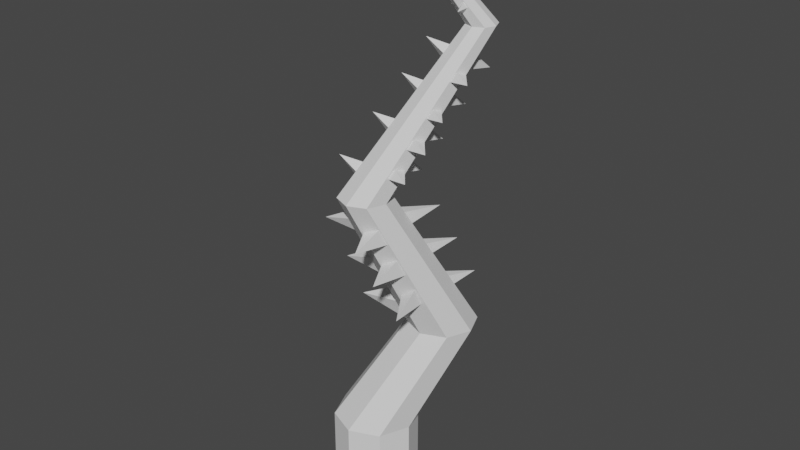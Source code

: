 # Source: bramble.blend  (saved by Blender 3.0.42; exported with 4.5.12 LTS)
import bpy
from mathutils import Matrix  # noqa: F401  (used for matrix-valued properties, if any)

bpy.ops.wm.read_factory_settings(use_empty=True)
scene = bpy.context.scene
scene.name = 'Scene'

# ---- collections
col_collection = bpy.data.collections.new('Collection'); scene.collection.children.link(col_collection)

# ---- world
world_world = bpy.data.worlds.new('World'); scene.world = world_world
world_world.use_nodes = True; world_world.node_tree.nodes.clear()
_N = world_world.node_tree.nodes; _L = world_world.node_tree.links
n0 = _N.new('ShaderNodeOutputWorld'); n0.name = 'World Output'; n0.location = (300, 300)
n1 = _N.new('ShaderNodeBackground'); n1.name = 'Background'; n1.location = (10, 300)
n1.inputs[0].default_value = (0.05088, 0.05088, 0.05088, 1.0)
_L.new(n1.outputs[0], n0.inputs[0])
n0.is_active_output = True
world_world.color = (0.05088, 0.05088, 0.05088)
world_world.use_sun_shadow = False
world_world.sun_shadow_jitter_overblur = 0.0

# ---- meshes
me_cylinder = bpy.data.meshes.new('Cylinder')
me_cylinder.from_pydata([(0.0, 1.0, -1.0), (0.0, 1.0, 1.0), (0.7071, 0.7071, -1.0), (0.7071, 0.7071, 1.0), (1.0, -4.371e-08, -1.0), (1.0, -4.371e-08, 1.0), (0.7071, -0.7071, -1.0), (0.7071, -0.7071, 1.0), (-8.742e-08, -1.0, -1.0), (-8.742e-08, -1.0, 1.0), (-0.7071, -0.7071, -1.0), (-0.7071, -0.7071, 1.0), (-1.0, 1.192e-08, -1.0), (-1.0, 1.192e-08, 1.0), (-0.7071, 0.7071, -1.0), (-0.7071, 0.7071, 1.0), (1.635, 1.71, 3.464), (1.056, 1.95, 3.464), (1.875, 1.131, 3.464), (1.635, 0.552, 3.464), (1.056, 0.3122, 3.464), (0.4775, 0.552, 3.464), (0.2377, 1.131, 3.464), (0.4775, 1.71, 3.464), (0.7061, -0.2012, 6.998), (0.2874, -0.02779, 6.998), (0.8795, -0.62, 6.998), (0.7061, -1.039, 6.998), (0.2874, -1.212, 6.998), (-0.1314, -1.039, 6.998), (-0.3048, -0.62, 6.998), (-0.1314, -0.2012, 6.998), (1.945, 1.646, 10.54), (1.702, 1.747, 10.54), (2.045, 1.404, 10.54), (1.945, 1.161, 10.54), (1.702, 1.06, 10.54), (1.46, 1.161, 10.54), (1.359, 1.404, 10.54), (1.46, 1.646, 10.54), (0.4256, 0.1704, 12.98), (0.3411, 0.234, 13.03), (0.4492, 0.05384, 12.97), (0.3982, -0.04745, 13.0), (0.3024, -0.07414, 13.07), (0.2179, -0.01058, 13.13), (0.1943, 0.106, 13.14), (0.2453, 0.2073, 13.1), (0.6197, 0.2906, 4.104), (0.5283, 0.5143, 3.535), (0.3049, 1.047, 3.755), (0.3963, 0.8231, 4.323), (-0.6021, 0.2697, 3.928), (0.3791, -0.2254, 5.371), (0.3146, -0.04696, 4.875), (-0.647, -0.1978, 5.087), (0.1033, 0.4443, 4.95), (0.1678, 0.2658, 5.446), (0.4059, -0.7814, 6.554), (0.33, -0.5508, 6.05), (-0.7375, -0.7552, 6.244), (0.01949, -0.05321, 6.106), (0.0954, -0.2838, 6.61), (0.4876, -0.5787, 5.958), (0.396, -0.6912, 6.387), (0.7501, -1.472, 6.133), (0.8358, -0.7065, 6.495), (0.9274, -0.5939, 6.066), (0.6848, -0.2788, 5.065), (0.6075, -0.4067, 5.498), (0.9577, -1.16, 5.296), (1.035, -0.3937, 5.678), (1.113, -0.2657, 5.246), (0.8524, 0.1898, 4.244), (0.7952, 0.0182, 4.666), (1.255, -0.7558, 4.377), (1.227, -0.07264, 4.863), (1.284, 0.099, 4.441), (0.6703, -0.1802, 6.526), (0.3729, 0.1649, 6.477), (1.238, 0.7336, 6.594), (0.486, 0.4197, 6.083), (0.7834, 0.0746, 6.132), (0.8746, 0.3769, 5.617), (0.5982, 0.6537, 5.579), (1.395, 1.167, 5.684), (0.7025, 0.8887, 5.216), (0.9719, 0.5961, 5.278), (1.096, 0.8568, 4.674), (0.8426, 1.151, 4.632), (1.579, 1.615, 4.725), (0.9392, 1.369, 4.295), (1.193, 1.074, 4.338), (0.2773, -0.4608, 7.689), (0.1557, -0.6163, 7.444), (-0.3297, -0.703, 7.822), (-0.1146, -0.4576, 7.335), (0.007036, -0.3021, 7.58), (0.713, 0.0585, 8.604), (0.6066, -0.09805, 8.38), (0.1227, -0.1474, 8.715), (0.3676, 0.05144, 8.254), (0.474, 0.208, 8.478), (1.008, 0.5424, 9.378), (0.9196, 0.4124, 9.192), (0.4835, 0.3474, 9.509), (0.7212, 0.5365, 9.087), (0.8095, 0.6664, 9.273), (1.419, 0.991, 10.08), (1.313, 0.8344, 9.859), (0.7877, 0.7561, 10.24), (1.074, 0.9839, 9.733), (1.18, 1.14, 9.957), (1.608, 1.18, 9.605), (1.653, 1.284, 9.813), (1.71, 1.724, 9.526), (1.468, 1.442, 9.868), (1.423, 1.338, 9.66), (1.277, 0.6377, 8.866), (1.333, 0.77, 9.13), (1.407, 1.328, 8.766), (1.099, 0.9705, 9.2), (1.042, 0.8382, 8.936), (1.024, 0.3746, 8.116), (1.07, 0.482, 8.331), (1.129, 0.9351, 8.035), (0.8791, 0.6448, 8.387), (0.8333, 0.5373, 8.173), (0.7656, 0.03382, 7.446), (0.8115, 0.1413, 7.66), (0.871, 0.5944, 7.364), (0.6209, 0.304, 7.717), (0.5751, 0.1966, 7.502), (1.042, -0.2246, 7.71), (0.9769, -0.3638, 7.499), (1.438, -0.692, 7.638), (0.8896, -0.6127, 7.577), (0.9549, -0.4735, 7.788), (1.452, 0.4418, 8.899), (1.395, 0.3203, 8.715), (1.797, 0.03401, 8.836), (1.319, 0.1032, 8.783), (1.376, 0.2246, 8.967), (1.668, 0.9335, 9.626), (1.603, 0.7943, 9.415), (2.064, 0.4661, 9.554), (1.515, 0.5454, 9.493), (1.581, 0.6846, 9.704), (1.277, 0.1205, 8.303), (1.211, -0.01866, 8.092), (1.672, -0.3468, 8.23), (1.124, -0.2675, 8.17), (1.189, -0.1283, 8.38), (1.563, 0.958, 10.82), (1.492, 0.9237, 10.94), (1.648, 0.6433, 10.92), (1.59, 0.9129, 11.06), (1.661, 0.9471, 10.94), (1.179, 0.7101, 11.46), (1.108, 0.6758, 11.58), (1.265, 0.3954, 11.56), (1.206, 0.665, 11.7), (1.277, 0.6992, 11.58), (0.8358, 0.5237, 12.03), (0.7647, 0.4894, 12.15), (0.9216, 0.209, 12.13), (0.8631, 0.4786, 12.26), (0.9342, 0.5128, 12.14), (0.5614, 0.1709, 12.6), (0.53, 0.1524, 12.66), (0.6014, 0.0245, 12.64), (0.5763, 0.1447, 12.71), (0.6076, 0.1632, 12.66), (1.148, 0.9517, 11.37), (1.202, 0.8941, 11.26), (0.9193, 0.8578, 11.17), (1.179, 0.9754, 11.15), (1.125, 1.033, 11.26), (0.8666, 0.6846, 11.96), (0.9181, 0.6304, 11.86), (0.6517, 0.5962, 11.78), (0.8966, 0.7068, 11.76), (0.8451, 0.761, 11.86), (0.5583, 0.4017, 12.49), (0.5883, 0.3702, 12.43), (0.4333, 0.3503, 12.38), (0.5758, 0.4146, 12.37), (0.5458, 0.4462, 12.43), (1.434, 1.105, 11.3), (1.324, 1.099, 11.38), (1.453, 1.323, 11.53), (1.248, 1.216, 11.36), (1.357, 1.222, 11.29), (1.025, 0.7887, 12.0), (0.965, 0.7856, 12.05), (1.035, 0.9083, 12.13), (0.923, 0.8497, 12.04), (0.9828, 0.8529, 11.99), (0.6513, 0.3739, 12.58), (0.5915, 0.3707, 12.63), (0.6618, 0.4935, 12.71), (0.5496, 0.4349, 12.62), (0.6093, 0.4381, 12.57)], [], [(0, 1, 3, 2), (2, 3, 5, 4), (4, 5, 7, 6), (6, 7, 9, 8), (8, 9, 11, 10), (10, 11, 13, 12), (5, 3, 16, 18), (12, 13, 15, 14), (14, 15, 1, 0), (0, 2, 4, 6, 8, 10, 12, 14), (23, 22, 30, 31), (11, 9, 20, 21), (1, 15, 23, 17), (3, 1, 17, 16), (7, 5, 18, 19), (13, 11, 21, 22), (9, 7, 19, 20), (15, 13, 22, 23), (29, 28, 36, 37), (21, 20, 28, 29), (19, 18, 26, 27), (16, 17, 25, 24), (17, 23, 31, 25), (22, 21, 29, 30), (20, 19, 27, 28), (18, 16, 24, 26), (39, 38, 46, 47), (27, 26, 34, 35), (24, 25, 33, 32), (25, 31, 39, 33), (30, 29, 37, 38), (28, 27, 35, 36), (26, 24, 32, 34), (31, 30, 38, 39), (40, 41, 47, 46, 45, 44, 43, 42), (37, 36, 44, 45), (35, 34, 42, 43), (32, 33, 41, 40), (33, 39, 47, 41), (38, 37, 45, 46), (36, 35, 43, 44), (34, 32, 40, 42), (48, 52, 49), (49, 52, 50), (48, 49, 50, 51), (50, 52, 51), (51, 52, 48), (53, 55, 54), (54, 55, 56), (53, 54, 56, 57), (56, 55, 57), (57, 55, 53), (58, 59, 60), (59, 61, 60), (58, 62, 61, 59), (61, 62, 60), (62, 58, 60), (63, 64, 65), (64, 66, 65), (63, 67, 66, 64), (66, 67, 65), (67, 63, 65), (68, 69, 70), (69, 71, 70), (68, 72, 71, 69), (71, 72, 70), (72, 68, 70), (73, 75, 74), (74, 75, 76), (73, 74, 76, 77), (76, 75, 77), (77, 75, 73), (78, 80, 79), (79, 80, 81), (78, 79, 81, 82), (81, 80, 82), (82, 80, 78), (83, 85, 84), (84, 85, 86), (83, 84, 86, 87), (86, 85, 87), (87, 85, 83), (88, 89, 90), (89, 91, 90), (88, 92, 91, 89), (91, 92, 90), (92, 88, 90), (93, 94, 95), (94, 96, 95), (93, 97, 96, 94), (96, 97, 95), (97, 93, 95), (98, 99, 100), (99, 101, 100), (98, 102, 101, 99), (101, 102, 100), (102, 98, 100), (103, 104, 105), (104, 106, 105), (103, 107, 106, 104), (106, 107, 105), (107, 103, 105), (108, 110, 109), (109, 110, 111), (108, 109, 111, 112), (111, 110, 112), (112, 110, 108), (113, 114, 115), (114, 116, 115), (113, 117, 116, 114), (116, 117, 115), (117, 113, 115), (118, 119, 120), (119, 121, 120), (118, 122, 121, 119), (121, 122, 120), (122, 118, 120), (123, 124, 125), (124, 126, 125), (123, 127, 126, 124), (126, 127, 125), (127, 123, 125), (128, 129, 130), (129, 131, 130), (128, 132, 131, 129), (131, 132, 130), (132, 128, 130), (133, 135, 134), (134, 135, 136), (133, 134, 136, 137), (136, 135, 137), (137, 135, 133), (138, 139, 140), (139, 141, 140), (138, 142, 141, 139), (141, 142, 140), (142, 138, 140), (143, 145, 144), (144, 145, 146), (143, 144, 146, 147), (146, 145, 147), (147, 145, 143), (148, 149, 150), (149, 151, 150), (148, 152, 151, 149), (151, 152, 150), (152, 148, 150), (153, 154, 155), (154, 156, 155), (153, 157, 156, 154), (156, 157, 155), (157, 153, 155), (158, 160, 159), (159, 160, 161), (158, 159, 161, 162), (161, 160, 162), (162, 160, 158), (163, 165, 164), (164, 165, 166), (163, 164, 166, 167), (166, 165, 167), (167, 165, 163), (168, 169, 170), (169, 171, 170), (168, 172, 171, 169), (171, 172, 170), (172, 168, 170), (173, 175, 174), (174, 175, 176), (173, 174, 176, 177), (176, 175, 177), (177, 175, 173), (178, 179, 180), (179, 181, 180), (178, 182, 181, 179), (181, 182, 180), (182, 178, 180), (183, 185, 184), (184, 185, 186), (183, 184, 186, 187), (186, 185, 187), (187, 185, 183), (188, 190, 189), (189, 190, 191), (188, 189, 191, 192), (191, 190, 192), (192, 190, 188), (193, 195, 194), (194, 195, 196), (193, 194, 196, 197), (196, 195, 197), (197, 195, 193), (198, 199, 200), (199, 201, 200), (198, 202, 201, 199), (201, 202, 200), (202, 198, 200)])
_uv = me_cylinder.uv_layers.new(name='UVMap')
_uv.uv.foreach_set('vector', [1.0, 0.5, 1.0, 1.0, 0.875, 1.0, 0.875, 0.5, 0.875, 0.5, 0.875, 1.0, 0.75, 1.0, 0.75, 0.5, 0.75, 0.5, 0.75, 1.0, 0.625, 1.0, 0.625, 0.5, 0.625, 0.5, 0.625, 1.0, 0.5, 1.0, 0.5, 0.5, 0.5, 0.5, 0.5, 1.0, 0.375, 1.0, 0.375, 0.5, 0.375, 0.5, 0.375, 1.0, 0.25, 1.0, 0.25, 0.5, 0.75, 1.0, 0.875, 1.0, 0.875, 1.0, 0.75, 1.0, 0.25, 0.5, 0.25, 1.0, 0.125, 1.0, 0.125, 0.5, 0.125, 0.5, 0.125, 1.0, 0.0, 1.0, 0.0, 0.5, 0.75, 0.49, 0.9197, 0.4197, 0.99, 0.25, 0.9197, 0.08029, 0.75, 0.01, 0.5803, 0.08029, 0.51, 0.25, 0.5803, 0.4197, 0.125, 1.0, 0.25, 1.0, 0.25, 1.0, 0.125, 1.0, 0.375, 1.0, 0.5, 1.0, 0.5, 1.0, 0.375, 1.0, 0.0, 1.0, 0.125, 1.0, 0.125, 1.0, 0.0, 1.0, 0.875, 1.0, 1.0, 1.0, 1.0, 1.0, 0.875, 1.0, 0.625, 1.0, 0.75, 1.0, 0.75, 1.0, 0.625, 1.0, 0.25, 1.0, 0.375, 1.0, 0.375, 1.0, 0.25, 1.0, 0.5, 1.0, 0.625, 1.0, 0.625, 1.0, 0.5, 1.0, 0.125, 1.0, 0.25, 1.0, 0.25, 1.0, 0.125, 1.0, 0.375, 1.0, 0.5, 1.0, 0.5, 1.0, 0.375, 1.0, 0.375, 1.0, 0.5, 1.0, 0.5, 1.0, 0.375, 1.0, 0.625, 1.0, 0.75, 1.0, 0.75, 1.0, 0.625, 1.0, 0.875, 1.0, 1.0, 1.0, 1.0, 1.0, 0.875, 1.0, 0.0, 1.0, 0.125, 1.0, 0.125, 1.0, 0.0, 1.0, 0.25, 1.0, 0.375, 1.0, 0.375, 1.0, 0.25, 1.0, 0.5, 1.0, 0.625, 1.0, 0.625, 1.0, 0.5, 1.0, 0.75, 1.0, 0.875, 1.0, 0.875, 1.0, 0.75, 1.0, 0.125, 1.0, 0.25, 1.0, 0.25, 1.0, 0.125, 1.0, 0.625, 1.0, 0.75, 1.0, 0.75, 1.0, 0.625, 1.0, 0.875, 1.0, 1.0, 1.0, 1.0, 1.0, 0.875, 1.0, 0.0, 1.0, 0.125, 1.0, 0.125, 1.0, 0.0, 1.0, 0.25, 1.0, 0.375, 1.0, 0.375, 1.0, 0.25, 1.0, 0.5, 1.0, 0.625, 1.0, 0.625, 1.0, 0.5, 1.0, 0.75, 1.0, 0.875, 1.0, 0.875, 1.0, 0.75, 1.0, 0.125, 1.0, 0.25, 1.0, 0.25, 1.0, 0.125, 1.0, 0.4197, 0.4197, 0.25, 0.49, 0.08029, 0.4197, 0.01, 0.25, 0.08029, 0.08029, 0.25, 0.01, 0.4197, 0.08029, 0.49, 0.25, 0.375, 1.0, 0.5, 1.0, 0.5, 1.0, 0.375, 1.0, 0.625, 1.0, 0.75, 1.0, 0.75, 1.0, 0.625, 1.0, 0.875, 1.0, 1.0, 1.0, 1.0, 1.0, 0.875, 1.0, 0.0, 1.0, 0.125, 1.0, 0.125, 1.0, 0.0, 1.0, 0.25, 1.0, 0.375, 1.0, 0.375, 1.0, 0.25, 1.0, 0.5, 1.0, 0.625, 1.0, 0.625, 1.0, 0.5, 1.0, 0.75, 1.0, 0.875, 1.0, 0.875, 1.0, 0.75, 1.0, 0.25, 0.49, 0.25, 0.25, 0.49, 0.25, 0.49, 0.25, 0.25, 0.25, 0.25, 0.01, 0.75, 0.49, 0.99, 0.25, 0.75, 0.01, 0.51, 0.25, 0.25, 0.01, 0.25, 0.25, 0.01, 0.25, 0.01, 0.25, 0.25, 0.25, 0.25, 0.49, 0.25, 0.49, 0.25, 0.25, 0.49, 0.25, 0.49, 0.25, 0.25, 0.25, 0.25, 0.01, 0.75, 0.49, 0.99, 0.25, 0.75, 0.01, 0.51, 0.25, 0.25, 0.01, 0.25, 0.25, 0.01, 0.25, 0.01, 0.25, 0.25, 0.25, 0.25, 0.49, 0.25, 0.49, 0.49, 0.25, 0.25, 0.25, 0.49, 0.25, 0.25, 0.01, 0.25, 0.25, 0.75, 0.49, 0.51, 0.25, 0.75, 0.01, 0.99, 0.25, 0.25, 0.01, 0.01, 0.25, 0.25, 0.25, 0.01, 0.25, 0.25, 0.49, 0.25, 0.25, 0.25, 0.49, 0.49, 0.25, 0.25, 0.25, 0.49, 0.25, 0.25, 0.01, 0.25, 0.25, 0.75, 0.49, 0.51, 0.25, 0.75, 0.01, 0.99, 0.25, 0.25, 0.01, 0.01, 0.25, 0.25, 0.25, 0.01, 0.25, 0.25, 0.49, 0.25, 0.25, 0.25, 0.49, 0.49, 0.25, 0.25, 0.25, 0.49, 0.25, 0.25, 0.01, 0.25, 0.25, 0.75, 0.49, 0.51, 0.25, 0.75, 0.01, 0.99, 0.25, 0.25, 0.01, 0.01, 0.25, 0.25, 0.25, 0.01, 0.25, 0.25, 0.49, 0.25, 0.25, 0.25, 0.49, 0.25, 0.25, 0.49, 0.25, 0.49, 0.25, 0.25, 0.25, 0.25, 0.01, 0.75, 0.49, 0.99, 0.25, 0.75, 0.01, 0.51, 0.25, 0.25, 0.01, 0.25, 0.25, 0.01, 0.25, 0.01, 0.25, 0.25, 0.25, 0.25, 0.49, 0.25, 0.49, 0.25, 0.25, 0.49, 0.25, 0.49, 0.25, 0.25, 0.25, 0.25, 0.01, 0.75, 0.49, 0.99, 0.25, 0.75, 0.01, 0.51, 0.25, 0.25, 0.01, 0.25, 0.25, 0.01, 0.25, 0.01, 0.25, 0.25, 0.25, 0.25, 0.49, 0.25, 0.49, 0.25, 0.25, 0.49, 0.25, 0.49, 0.25, 0.25, 0.25, 0.25, 0.01, 0.75, 0.49, 0.99, 0.25, 0.75, 0.01, 0.51, 0.25, 0.25, 0.01, 0.25, 0.25, 0.01, 0.25, 0.01, 0.25, 0.25, 0.25, 0.25, 0.49, 0.25, 0.49, 0.49, 0.25, 0.25, 0.25, 0.49, 0.25, 0.25, 0.01, 0.25, 0.25, 0.75, 0.49, 0.51, 0.25, 0.75, 0.01, 0.99, 0.25, 0.25, 0.01, 0.01, 0.25, 0.25, 0.25, 0.01, 0.25, 0.25, 0.49, 0.25, 0.25, 0.25, 0.49, 0.49, 0.25, 0.25, 0.25, 0.49, 0.25, 0.25, 0.01, 0.25, 0.25, 0.75, 0.49, 0.51, 0.25, 0.75, 0.01, 0.99, 0.25, 0.25, 0.01, 0.01, 0.25, 0.25, 0.25, 0.01, 0.25, 0.25, 0.49, 0.25, 0.25, 0.25, 0.49, 0.49, 0.25, 0.25, 0.25, 0.49, 0.25, 0.25, 0.01, 0.25, 0.25, 0.75, 0.49, 0.51, 0.25, 0.75, 0.01, 0.99, 0.25, 0.25, 0.01, 0.01, 0.25, 0.25, 0.25, 0.01, 0.25, 0.25, 0.49, 0.25, 0.25, 0.25, 0.49, 0.49, 0.25, 0.25, 0.25, 0.49, 0.25, 0.25, 0.01, 0.25, 0.25, 0.75, 0.49, 0.51, 0.25, 0.75, 0.01, 0.99, 0.25, 0.25, 0.01, 0.01, 0.25, 0.25, 0.25, 0.01, 0.25, 0.25, 0.49, 0.25, 0.25, 0.25, 0.49, 0.25, 0.25, 0.49, 0.25, 0.49, 0.25, 0.25, 0.25, 0.25, 0.01, 0.75, 0.49, 0.99, 0.25, 0.75, 0.01, 0.51, 0.25, 0.25, 0.01, 0.25, 0.25, 0.01, 0.25, 0.01, 0.25, 0.25, 0.25, 0.25, 0.49, 0.25, 0.49, 0.49, 0.25, 0.25, 0.25, 0.49, 0.25, 0.25, 0.01, 0.25, 0.25, 0.75, 0.49, 0.51, 0.25, 0.75, 0.01, 0.99, 0.25, 0.25, 0.01, 0.01, 0.25, 0.25, 0.25, 0.01, 0.25, 0.25, 0.49, 0.25, 0.25, 0.25, 0.49, 0.49, 0.25, 0.25, 0.25, 0.49, 0.25, 0.25, 0.01, 0.25, 0.25, 0.75, 0.49, 0.51, 0.25, 0.75, 0.01, 0.99, 0.25, 0.25, 0.01, 0.01, 0.25, 0.25, 0.25, 0.01, 0.25, 0.25, 0.49, 0.25, 0.25, 0.25, 0.49, 0.49, 0.25, 0.25, 0.25, 0.49, 0.25, 0.25, 0.01, 0.25, 0.25, 0.75, 0.49, 0.51, 0.25, 0.75, 0.01, 0.99, 0.25, 0.25, 0.01, 0.01, 0.25, 0.25, 0.25, 0.01, 0.25, 0.25, 0.49, 0.25, 0.25, 0.25, 0.49, 0.49, 0.25, 0.25, 0.25, 0.49, 0.25, 0.25, 0.01, 0.25, 0.25, 0.75, 0.49, 0.51, 0.25, 0.75, 0.01, 0.99, 0.25, 0.25, 0.01, 0.01, 0.25, 0.25, 0.25, 0.01, 0.25, 0.25, 0.49, 0.25, 0.25, 0.25, 0.49, 0.25, 0.25, 0.49, 0.25, 0.49, 0.25, 0.25, 0.25, 0.25, 0.01, 0.75, 0.49, 0.99, 0.25, 0.75, 0.01, 0.51, 0.25, 0.25, 0.01, 0.25, 0.25, 0.01, 0.25, 0.01, 0.25, 0.25, 0.25, 0.25, 0.49, 0.25, 0.49, 0.49, 0.25, 0.25, 0.25, 0.49, 0.25, 0.25, 0.01, 0.25, 0.25, 0.75, 0.49, 0.51, 0.25, 0.75, 0.01, 0.99, 0.25, 0.25, 0.01, 0.01, 0.25, 0.25, 0.25, 0.01, 0.25, 0.25, 0.49, 0.25, 0.25, 0.25, 0.49, 0.25, 0.25, 0.49, 0.25, 0.49, 0.25, 0.25, 0.25, 0.25, 0.01, 0.75, 0.49, 0.99, 0.25, 0.75, 0.01, 0.51, 0.25, 0.25, 0.01, 0.25, 0.25, 0.01, 0.25, 0.01, 0.25, 0.25, 0.25, 0.25, 0.49, 0.25, 0.49, 0.49, 0.25, 0.25, 0.25, 0.49, 0.25, 0.25, 0.01, 0.25, 0.25, 0.75, 0.49, 0.51, 0.25, 0.75, 0.01, 0.99, 0.25, 0.25, 0.01, 0.01, 0.25, 0.25, 0.25, 0.01, 0.25, 0.25, 0.49, 0.25, 0.25, 0.25, 0.49, 0.49, 0.25, 0.25, 0.25, 0.49, 0.25, 0.25, 0.01, 0.25, 0.25, 0.75, 0.49, 0.51, 0.25, 0.75, 0.01, 0.99, 0.25, 0.25, 0.01, 0.01, 0.25, 0.25, 0.25, 0.01, 0.25, 0.25, 0.49, 0.25, 0.25, 0.25, 0.49, 0.25, 0.25, 0.49, 0.25, 0.49, 0.25, 0.25, 0.25, 0.25, 0.01, 0.75, 0.49, 0.99, 0.25, 0.75, 0.01, 0.51, 0.25, 0.25, 0.01, 0.25, 0.25, 0.01, 0.25, 0.01, 0.25, 0.25, 0.25, 0.25, 0.49, 0.25, 0.49, 0.25, 0.25, 0.49, 0.25, 0.49, 0.25, 0.25, 0.25, 0.25, 0.01, 0.75, 0.49, 0.99, 0.25, 0.75, 0.01, 0.51, 0.25, 0.25, 0.01, 0.25, 0.25, 0.01, 0.25, 0.01, 0.25, 0.25, 0.25, 0.25, 0.49, 0.25, 0.49, 0.49, 0.25, 0.25, 0.25, 0.49, 0.25, 0.25, 0.01, 0.25, 0.25, 0.75, 0.49, 0.51, 0.25, 0.75, 0.01, 0.99, 0.25, 0.25, 0.01, 0.01, 0.25, 0.25, 0.25, 0.01, 0.25, 0.25, 0.49, 0.25, 0.25, 0.25, 0.49, 0.25, 0.25, 0.49, 0.25, 0.49, 0.25, 0.25, 0.25, 0.25, 0.01, 0.75, 0.49, 0.99, 0.25, 0.75, 0.01, 0.51, 0.25, 0.25, 0.01, 0.25, 0.25, 0.01, 0.25, 0.01, 0.25, 0.25, 0.25, 0.25, 0.49, 0.25, 0.49, 0.49, 0.25, 0.25, 0.25, 0.49, 0.25, 0.25, 0.01, 0.25, 0.25, 0.75, 0.49, 0.51, 0.25, 0.75, 0.01, 0.99, 0.25, 0.25, 0.01, 0.01, 0.25, 0.25, 0.25, 0.01, 0.25, 0.25, 0.49, 0.25, 0.25, 0.25, 0.49, 0.25, 0.25, 0.49, 0.25, 0.49, 0.25, 0.25, 0.25, 0.25, 0.01, 0.75, 0.49, 0.99, 0.25, 0.75, 0.01, 0.51, 0.25, 0.25, 0.01, 0.25, 0.25, 0.01, 0.25, 0.01, 0.25, 0.25, 0.25, 0.25, 0.49, 0.25, 0.49, 0.25, 0.25, 0.49, 0.25, 0.49, 0.25, 0.25, 0.25, 0.25, 0.01, 0.75, 0.49, 0.99, 0.25, 0.75, 0.01, 0.51, 0.25, 0.25, 0.01, 0.25, 0.25, 0.01, 0.25, 0.01, 0.25, 0.25, 0.25, 0.25, 0.49, 0.25, 0.49, 0.25, 0.25, 0.49, 0.25, 0.49, 0.25, 0.25, 0.25, 0.25, 0.01, 0.75, 0.49, 0.99, 0.25, 0.75, 0.01, 0.51, 0.25, 0.25, 0.01, 0.25, 0.25, 0.01, 0.25, 0.01, 0.25, 0.25, 0.25, 0.25, 0.49, 0.25, 0.49, 0.49, 0.25, 0.25, 0.25, 0.49, 0.25, 0.25, 0.01, 0.25, 0.25, 0.75, 0.49, 0.51, 0.25, 0.75, 0.01, 0.99, 0.25, 0.25, 0.01, 0.01, 0.25, 0.25, 0.25, 0.01, 0.25, 0.25, 0.49, 0.25, 0.25])
me_cylinder.use_remesh_fix_poles = True
me_cylinder.use_remesh_preserve_attributes = False
me_cylinder.update()

# ---- objects
ob_cylinder = bpy.data.objects.new('Cylinder', me_cylinder)

# ---- transforms, parenting, visibility, modifiers, constraints
ob_cylinder.location = (0.0, 0.0, 0.0)
ob_cylinder.scale = (0.3201, 0.3201, 0.3201)

# ---- collection membership
col_collection.objects.link(ob_cylinder)

# ---- scene / render settings (as saved in the file)
scene.frame_start = 1; scene.frame_end = 250; scene.frame_set(1)
scene.render.engine = 'BLENDER_EEVEE_NEXT'
scene.cycles.sampling_pattern = 'TABULATED_SOBOL'
scene.cycles.use_light_tree = False
scene.view_settings.view_transform = 'Filmic'
bpy.context.view_layer.update()

# ---- added for rendering (the .blend has no active camera and no usable light): camera, sun
cam_auto = bpy.data.cameras.new('AutoCamera')
cam_auto.lens = 50.0
cam_auto.sensor_width = 36.0
cam_auto.clip_end = 1000.0
ob_auto_camera = bpy.data.objects.new('AutoCamera', cam_auto)
scene.collection.objects.link(ob_auto_camera)
ob_auto_camera.location = (4.57312, -5.20699, 5.46516)
ob_auto_camera.rotation_euler = (1.09748, -7.21219e-08, 0.694738)
scene.camera = ob_auto_camera
light_auto_sun = bpy.data.lights.new('AutoSun', 'SUN')
light_auto_sun.energy = 3.0
light_auto_sun.angle = 0.0523599
ob_auto_sun = bpy.data.objects.new('AutoSun', light_auto_sun)
scene.collection.objects.link(ob_auto_sun)
ob_auto_sun.rotation_euler = (0.872665, 0.174533, 0.523599)
bpy.context.view_layer.update()
